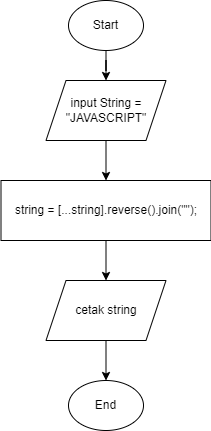

The diagram above was exported from draw.io. Its source (the exported page's mxGraphModel, read from the mxfile embedded in the PNG):
<mxGraphModel dx="868" dy="482" grid="1" gridSize="10" guides="1" tooltips="1" connect="1" arrows="1" fold="1" page="1" pageScale="1" pageWidth="850" pageHeight="1100" math="0" shadow="0">
  <root>
    <mxCell id="0" />
    <mxCell id="1" parent="0" />
    <mxCell id="ADfyMBZCsEt7YqlkNq71-2" value="" style="edgeStyle=orthogonalEdgeStyle;rounded=0;orthogonalLoop=1;jettySize=auto;html=1;" edge="1" parent="1" source="phNDLvF1fcT2IvqDv-zQ-1" target="phNDLvF1fcT2IvqDv-zQ-2">
      <mxGeometry relative="1" as="geometry" />
    </mxCell>
    <mxCell id="phNDLvF1fcT2IvqDv-zQ-1" value="Start" style="ellipse;whiteSpace=wrap;html=1;" vertex="1" parent="1">
      <mxGeometry x="350" y="50" width="75" height="50" as="geometry" />
    </mxCell>
    <mxCell id="ADfyMBZCsEt7YqlkNq71-3" value="" style="edgeStyle=orthogonalEdgeStyle;rounded=0;orthogonalLoop=1;jettySize=auto;html=1;" edge="1" parent="1" source="phNDLvF1fcT2IvqDv-zQ-2" target="_8wDTq6MPoTLt-EPCh4w-1">
      <mxGeometry relative="1" as="geometry" />
    </mxCell>
    <mxCell id="phNDLvF1fcT2IvqDv-zQ-2" value="input String = &quot;JAVASCRIPT&quot;" style="shape=parallelogram;perimeter=parallelogramPerimeter;whiteSpace=wrap;html=1;fixedSize=1;" vertex="1" parent="1">
      <mxGeometry x="327.5" y="130" width="120" height="60" as="geometry" />
    </mxCell>
    <mxCell id="ADfyMBZCsEt7YqlkNq71-4" value="" style="edgeStyle=orthogonalEdgeStyle;rounded=0;orthogonalLoop=1;jettySize=auto;html=1;" edge="1" parent="1" source="_8wDTq6MPoTLt-EPCh4w-1" target="_8wDTq6MPoTLt-EPCh4w-2">
      <mxGeometry relative="1" as="geometry" />
    </mxCell>
    <mxCell id="_8wDTq6MPoTLt-EPCh4w-1" value="string = [...string].reverse().join(&quot;&quot;);" style="rounded=0;whiteSpace=wrap;html=1;" vertex="1" parent="1">
      <mxGeometry x="282.5" y="230" width="210" height="60" as="geometry" />
    </mxCell>
    <mxCell id="ADfyMBZCsEt7YqlkNq71-5" value="" style="edgeStyle=orthogonalEdgeStyle;rounded=0;orthogonalLoop=1;jettySize=auto;html=1;" edge="1" parent="1" source="_8wDTq6MPoTLt-EPCh4w-2" target="ADfyMBZCsEt7YqlkNq71-1">
      <mxGeometry relative="1" as="geometry" />
    </mxCell>
    <mxCell id="_8wDTq6MPoTLt-EPCh4w-2" value="cetak string" style="shape=parallelogram;perimeter=parallelogramPerimeter;whiteSpace=wrap;html=1;fixedSize=1;" vertex="1" parent="1">
      <mxGeometry x="327.5" y="330" width="120" height="60" as="geometry" />
    </mxCell>
    <mxCell id="ADfyMBZCsEt7YqlkNq71-1" value="End" style="ellipse;whiteSpace=wrap;html=1;" vertex="1" parent="1">
      <mxGeometry x="350" y="430" width="75" height="50" as="geometry" />
    </mxCell>
  </root>
</mxGraphModel>